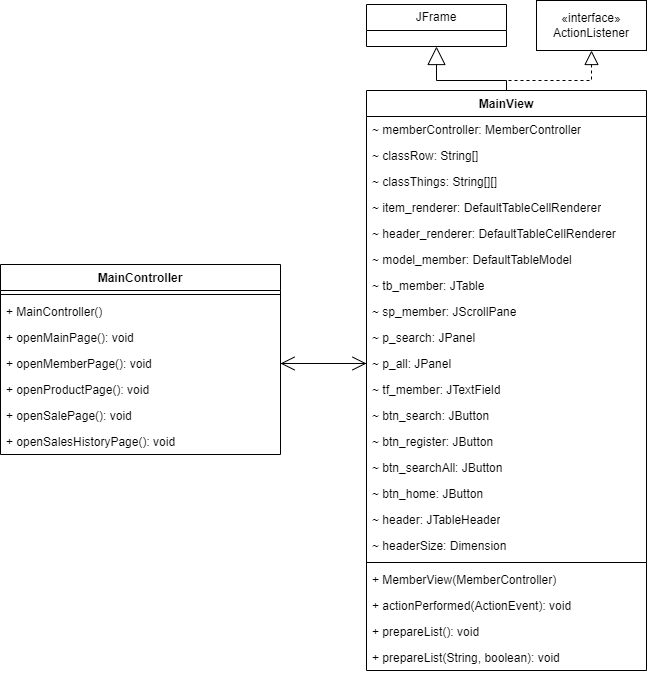

The diagram above was exported from draw.io. Its source (the exported page's mxGraphModel, read from the mxfile embedded in the PNG):
<mxGraphModel dx="744" dy="793" grid="1" gridSize="10" guides="1" tooltips="1" connect="1" arrows="1" fold="1" page="1" pageScale="1" pageWidth="827" pageHeight="1169" math="0" shadow="0">
  <root>
    <mxCell id="WIyWlLk6GJQsqaUBKTNV-0" />
    <mxCell id="WIyWlLk6GJQsqaUBKTNV-1" parent="WIyWlLk6GJQsqaUBKTNV-0" />
    <mxCell id="TAFoZNTJSwuyric8QQyU-0" value="&lt;span style=&quot;text-wrap: nowrap;&quot;&gt;MainController&lt;/span&gt;" style="swimlane;fontStyle=1;align=center;verticalAlign=top;childLayout=stackLayout;horizontal=1;startSize=26;horizontalStack=0;resizeParent=1;resizeParentMax=0;resizeLast=0;collapsible=1;marginBottom=0;whiteSpace=wrap;html=1;" vertex="1" parent="WIyWlLk6GJQsqaUBKTNV-1">
      <mxGeometry x="134" y="414" width="280" height="190" as="geometry" />
    </mxCell>
    <mxCell id="TAFoZNTJSwuyric8QQyU-3" value="" style="line;strokeWidth=1;fillColor=none;align=left;verticalAlign=middle;spacingTop=-1;spacingLeft=3;spacingRight=3;rotatable=0;labelPosition=right;points=[];portConstraint=eastwest;strokeColor=inherit;" vertex="1" parent="TAFoZNTJSwuyric8QQyU-0">
      <mxGeometry y="26" width="280" height="8" as="geometry" />
    </mxCell>
    <mxCell id="TAFoZNTJSwuyric8QQyU-4" value="+ MainController()" style="text;strokeColor=none;fillColor=none;align=left;verticalAlign=top;spacingLeft=4;spacingRight=4;overflow=hidden;rotatable=0;points=[[0,0.5],[1,0.5]];portConstraint=eastwest;whiteSpace=wrap;html=1;" vertex="1" parent="TAFoZNTJSwuyric8QQyU-0">
      <mxGeometry y="34" width="280" height="26" as="geometry" />
    </mxCell>
    <mxCell id="TAFoZNTJSwuyric8QQyU-5" value="+ openMainPage(): void" style="text;strokeColor=none;fillColor=none;align=left;verticalAlign=top;spacingLeft=4;spacingRight=4;overflow=hidden;rotatable=0;points=[[0,0.5],[1,0.5]];portConstraint=eastwest;whiteSpace=wrap;html=1;" vertex="1" parent="TAFoZNTJSwuyric8QQyU-0">
      <mxGeometry y="60" width="280" height="26" as="geometry" />
    </mxCell>
    <mxCell id="TAFoZNTJSwuyric8QQyU-42" value="+ openMemberPage(): void" style="text;strokeColor=none;fillColor=none;align=left;verticalAlign=top;spacingLeft=4;spacingRight=4;overflow=hidden;rotatable=0;points=[[0,0.5],[1,0.5]];portConstraint=eastwest;whiteSpace=wrap;html=1;" vertex="1" parent="TAFoZNTJSwuyric8QQyU-0">
      <mxGeometry y="86" width="280" height="26" as="geometry" />
    </mxCell>
    <mxCell id="TAFoZNTJSwuyric8QQyU-43" value="+ openProductPage(): void" style="text;strokeColor=none;fillColor=none;align=left;verticalAlign=top;spacingLeft=4;spacingRight=4;overflow=hidden;rotatable=0;points=[[0,0.5],[1,0.5]];portConstraint=eastwest;whiteSpace=wrap;html=1;" vertex="1" parent="TAFoZNTJSwuyric8QQyU-0">
      <mxGeometry y="112" width="280" height="26" as="geometry" />
    </mxCell>
    <mxCell id="TAFoZNTJSwuyric8QQyU-44" value="+ openSalePage(): void" style="text;strokeColor=none;fillColor=none;align=left;verticalAlign=top;spacingLeft=4;spacingRight=4;overflow=hidden;rotatable=0;points=[[0,0.5],[1,0.5]];portConstraint=eastwest;whiteSpace=wrap;html=1;" vertex="1" parent="TAFoZNTJSwuyric8QQyU-0">
      <mxGeometry y="138" width="280" height="26" as="geometry" />
    </mxCell>
    <mxCell id="TAFoZNTJSwuyric8QQyU-45" value="+ openSalesHistoryPage(): void" style="text;strokeColor=none;fillColor=none;align=left;verticalAlign=top;spacingLeft=4;spacingRight=4;overflow=hidden;rotatable=0;points=[[0,0.5],[1,0.5]];portConstraint=eastwest;whiteSpace=wrap;html=1;" vertex="1" parent="TAFoZNTJSwuyric8QQyU-0">
      <mxGeometry y="164" width="280" height="26" as="geometry" />
    </mxCell>
    <mxCell id="TAFoZNTJSwuyric8QQyU-14" value="&lt;span style=&quot;text-wrap: nowrap;&quot;&gt;MainView&lt;/span&gt;" style="swimlane;fontStyle=1;align=center;verticalAlign=top;childLayout=stackLayout;horizontal=1;startSize=26;horizontalStack=0;resizeParent=1;resizeParentMax=0;resizeLast=0;collapsible=1;marginBottom=0;whiteSpace=wrap;html=1;" vertex="1" parent="WIyWlLk6GJQsqaUBKTNV-1">
      <mxGeometry x="500" y="240" width="280" height="580" as="geometry" />
    </mxCell>
    <mxCell id="TAFoZNTJSwuyric8QQyU-15" value="&lt;span style=&quot;text-wrap: nowrap;&quot;&gt;~ memberController: MemberController&lt;/span&gt;" style="text;strokeColor=none;fillColor=none;align=left;verticalAlign=top;spacingLeft=4;spacingRight=4;overflow=hidden;rotatable=0;points=[[0,0.5],[1,0.5]];portConstraint=eastwest;whiteSpace=wrap;html=1;" vertex="1" parent="TAFoZNTJSwuyric8QQyU-14">
      <mxGeometry y="26" width="280" height="26" as="geometry" />
    </mxCell>
    <mxCell id="TAFoZNTJSwuyric8QQyU-16" value="&lt;span style=&quot;text-wrap: nowrap;&quot;&gt;~&lt;/span&gt;&lt;span style=&quot;text-wrap: nowrap;&quot;&gt;&amp;nbsp;classRow: String[]&lt;/span&gt;" style="text;strokeColor=none;fillColor=none;align=left;verticalAlign=top;spacingLeft=4;spacingRight=4;overflow=hidden;rotatable=0;points=[[0,0.5],[1,0.5]];portConstraint=eastwest;whiteSpace=wrap;html=1;" vertex="1" parent="TAFoZNTJSwuyric8QQyU-14">
      <mxGeometry y="52" width="280" height="26" as="geometry" />
    </mxCell>
    <mxCell id="TAFoZNTJSwuyric8QQyU-17" value="&lt;span style=&quot;text-wrap: nowrap;&quot;&gt;~&lt;/span&gt;&lt;span style=&quot;text-wrap: nowrap;&quot;&gt;&amp;nbsp;classThings: String[][]&lt;/span&gt;" style="text;strokeColor=none;fillColor=none;align=left;verticalAlign=top;spacingLeft=4;spacingRight=4;overflow=hidden;rotatable=0;points=[[0,0.5],[1,0.5]];portConstraint=eastwest;whiteSpace=wrap;html=1;" vertex="1" parent="TAFoZNTJSwuyric8QQyU-14">
      <mxGeometry y="78" width="280" height="26" as="geometry" />
    </mxCell>
    <mxCell id="TAFoZNTJSwuyric8QQyU-18" value="&lt;span style=&quot;text-wrap: nowrap;&quot;&gt;~&lt;/span&gt;&lt;span style=&quot;text-wrap: nowrap;&quot;&gt;&amp;nbsp;item_renderer: DefaultTableCellRenderer&lt;/span&gt;" style="text;strokeColor=none;fillColor=none;align=left;verticalAlign=top;spacingLeft=4;spacingRight=4;overflow=hidden;rotatable=0;points=[[0,0.5],[1,0.5]];portConstraint=eastwest;whiteSpace=wrap;html=1;" vertex="1" parent="TAFoZNTJSwuyric8QQyU-14">
      <mxGeometry y="104" width="280" height="26" as="geometry" />
    </mxCell>
    <mxCell id="TAFoZNTJSwuyric8QQyU-19" value="&lt;span style=&quot;text-wrap: nowrap;&quot;&gt;~&lt;/span&gt;&lt;span style=&quot;text-wrap: nowrap;&quot;&gt;&amp;nbsp;header_renderer: DefaultTableCellRenderer&lt;/span&gt;" style="text;strokeColor=none;fillColor=none;align=left;verticalAlign=top;spacingLeft=4;spacingRight=4;overflow=hidden;rotatable=0;points=[[0,0.5],[1,0.5]];portConstraint=eastwest;whiteSpace=wrap;html=1;" vertex="1" parent="TAFoZNTJSwuyric8QQyU-14">
      <mxGeometry y="130" width="280" height="26" as="geometry" />
    </mxCell>
    <mxCell id="TAFoZNTJSwuyric8QQyU-20" value="&lt;span style=&quot;text-wrap: nowrap;&quot;&gt;~&lt;/span&gt;&lt;span style=&quot;text-wrap: nowrap;&quot;&gt;&amp;nbsp;model_member: DefaultTableModel&lt;/span&gt;" style="text;strokeColor=none;fillColor=none;align=left;verticalAlign=top;spacingLeft=4;spacingRight=4;overflow=hidden;rotatable=0;points=[[0,0.5],[1,0.5]];portConstraint=eastwest;whiteSpace=wrap;html=1;" vertex="1" parent="TAFoZNTJSwuyric8QQyU-14">
      <mxGeometry y="156" width="280" height="26" as="geometry" />
    </mxCell>
    <mxCell id="TAFoZNTJSwuyric8QQyU-21" value="&lt;span style=&quot;text-wrap: nowrap;&quot;&gt;~&lt;/span&gt;&lt;span style=&quot;text-wrap: nowrap;&quot;&gt;&amp;nbsp;tb_member: JTable&lt;/span&gt;" style="text;strokeColor=none;fillColor=none;align=left;verticalAlign=top;spacingLeft=4;spacingRight=4;overflow=hidden;rotatable=0;points=[[0,0.5],[1,0.5]];portConstraint=eastwest;whiteSpace=wrap;html=1;" vertex="1" parent="TAFoZNTJSwuyric8QQyU-14">
      <mxGeometry y="182" width="280" height="26" as="geometry" />
    </mxCell>
    <mxCell id="TAFoZNTJSwuyric8QQyU-22" value="&lt;span style=&quot;text-wrap: nowrap;&quot;&gt;~&lt;/span&gt;&lt;span style=&quot;text-wrap: nowrap;&quot;&gt;&amp;nbsp;sp_member: JScrollPane&lt;/span&gt;" style="text;strokeColor=none;fillColor=none;align=left;verticalAlign=top;spacingLeft=4;spacingRight=4;overflow=hidden;rotatable=0;points=[[0,0.5],[1,0.5]];portConstraint=eastwest;whiteSpace=wrap;html=1;" vertex="1" parent="TAFoZNTJSwuyric8QQyU-14">
      <mxGeometry y="208" width="280" height="26" as="geometry" />
    </mxCell>
    <mxCell id="TAFoZNTJSwuyric8QQyU-23" value="&lt;span style=&quot;text-wrap: nowrap;&quot;&gt;~&lt;/span&gt;&lt;span style=&quot;text-wrap: nowrap;&quot;&gt;&amp;nbsp;p_search: JPanel&lt;/span&gt;" style="text;strokeColor=none;fillColor=none;align=left;verticalAlign=top;spacingLeft=4;spacingRight=4;overflow=hidden;rotatable=0;points=[[0,0.5],[1,0.5]];portConstraint=eastwest;whiteSpace=wrap;html=1;" vertex="1" parent="TAFoZNTJSwuyric8QQyU-14">
      <mxGeometry y="234" width="280" height="26" as="geometry" />
    </mxCell>
    <mxCell id="TAFoZNTJSwuyric8QQyU-24" value="&lt;span style=&quot;text-wrap: nowrap;&quot;&gt;~&amp;nbsp;&lt;/span&gt;&lt;span style=&quot;text-wrap: nowrap;&quot;&gt;p_all: JPanel&lt;/span&gt;" style="text;strokeColor=none;fillColor=none;align=left;verticalAlign=top;spacingLeft=4;spacingRight=4;overflow=hidden;rotatable=0;points=[[0,0.5],[1,0.5]];portConstraint=eastwest;whiteSpace=wrap;html=1;" vertex="1" parent="TAFoZNTJSwuyric8QQyU-14">
      <mxGeometry y="260" width="280" height="26" as="geometry" />
    </mxCell>
    <mxCell id="TAFoZNTJSwuyric8QQyU-25" value="&lt;span style=&quot;text-wrap: nowrap;&quot;&gt;~&lt;/span&gt;&lt;span style=&quot;text-wrap: nowrap;&quot;&gt;&amp;nbsp;tf_member:&amp;nbsp;JTextField&lt;/span&gt;" style="text;strokeColor=none;fillColor=none;align=left;verticalAlign=top;spacingLeft=4;spacingRight=4;overflow=hidden;rotatable=0;points=[[0,0.5],[1,0.5]];portConstraint=eastwest;whiteSpace=wrap;html=1;" vertex="1" parent="TAFoZNTJSwuyric8QQyU-14">
      <mxGeometry y="286" width="280" height="26" as="geometry" />
    </mxCell>
    <mxCell id="TAFoZNTJSwuyric8QQyU-26" value="&lt;span style=&quot;text-wrap: nowrap;&quot;&gt;~&lt;/span&gt;&lt;span style=&quot;text-wrap: nowrap;&quot;&gt;&amp;nbsp;btn_search:&amp;nbsp;JButton&lt;/span&gt;" style="text;strokeColor=none;fillColor=none;align=left;verticalAlign=top;spacingLeft=4;spacingRight=4;overflow=hidden;rotatable=0;points=[[0,0.5],[1,0.5]];portConstraint=eastwest;whiteSpace=wrap;html=1;" vertex="1" parent="TAFoZNTJSwuyric8QQyU-14">
      <mxGeometry y="312" width="280" height="26" as="geometry" />
    </mxCell>
    <mxCell id="TAFoZNTJSwuyric8QQyU-27" value="&lt;span style=&quot;text-wrap: nowrap;&quot;&gt;~&lt;/span&gt;&lt;span style=&quot;text-wrap: nowrap;&quot;&gt;&amp;nbsp;btn_register:&amp;nbsp;JButton&lt;/span&gt;" style="text;strokeColor=none;fillColor=none;align=left;verticalAlign=top;spacingLeft=4;spacingRight=4;overflow=hidden;rotatable=0;points=[[0,0.5],[1,0.5]];portConstraint=eastwest;whiteSpace=wrap;html=1;" vertex="1" parent="TAFoZNTJSwuyric8QQyU-14">
      <mxGeometry y="338" width="280" height="26" as="geometry" />
    </mxCell>
    <mxCell id="TAFoZNTJSwuyric8QQyU-28" value="&lt;span style=&quot;text-wrap: nowrap;&quot;&gt;~&amp;nbsp;&lt;/span&gt;&lt;span style=&quot;text-wrap: nowrap;&quot;&gt;btn_searchAll:&amp;nbsp;JButton&lt;/span&gt;" style="text;strokeColor=none;fillColor=none;align=left;verticalAlign=top;spacingLeft=4;spacingRight=4;overflow=hidden;rotatable=0;points=[[0,0.5],[1,0.5]];portConstraint=eastwest;whiteSpace=wrap;html=1;" vertex="1" parent="TAFoZNTJSwuyric8QQyU-14">
      <mxGeometry y="364" width="280" height="26" as="geometry" />
    </mxCell>
    <mxCell id="TAFoZNTJSwuyric8QQyU-29" value="&lt;span style=&quot;text-wrap: nowrap;&quot;&gt;~&lt;/span&gt;&lt;span style=&quot;text-wrap: nowrap;&quot;&gt;&amp;nbsp;btn_home:&amp;nbsp;JButton&lt;/span&gt;" style="text;strokeColor=none;fillColor=none;align=left;verticalAlign=top;spacingLeft=4;spacingRight=4;overflow=hidden;rotatable=0;points=[[0,0.5],[1,0.5]];portConstraint=eastwest;whiteSpace=wrap;html=1;" vertex="1" parent="TAFoZNTJSwuyric8QQyU-14">
      <mxGeometry y="390" width="280" height="26" as="geometry" />
    </mxCell>
    <mxCell id="TAFoZNTJSwuyric8QQyU-30" value="&lt;span style=&quot;text-wrap: nowrap;&quot;&gt;~&lt;/span&gt;&lt;span style=&quot;text-wrap: nowrap;&quot;&gt;&amp;nbsp;header:&amp;nbsp;JTableHeader&lt;/span&gt;" style="text;strokeColor=none;fillColor=none;align=left;verticalAlign=top;spacingLeft=4;spacingRight=4;overflow=hidden;rotatable=0;points=[[0,0.5],[1,0.5]];portConstraint=eastwest;whiteSpace=wrap;html=1;" vertex="1" parent="TAFoZNTJSwuyric8QQyU-14">
      <mxGeometry y="416" width="280" height="26" as="geometry" />
    </mxCell>
    <mxCell id="TAFoZNTJSwuyric8QQyU-31" value="&lt;span style=&quot;text-wrap: nowrap;&quot;&gt;~&lt;/span&gt;&lt;span style=&quot;text-wrap: nowrap;&quot;&gt;&amp;nbsp;headerSize:&amp;nbsp;Dimension&lt;/span&gt;" style="text;strokeColor=none;fillColor=none;align=left;verticalAlign=top;spacingLeft=4;spacingRight=4;overflow=hidden;rotatable=0;points=[[0,0.5],[1,0.5]];portConstraint=eastwest;whiteSpace=wrap;html=1;" vertex="1" parent="TAFoZNTJSwuyric8QQyU-14">
      <mxGeometry y="442" width="280" height="26" as="geometry" />
    </mxCell>
    <mxCell id="TAFoZNTJSwuyric8QQyU-32" value="" style="line;strokeWidth=1;fillColor=none;align=left;verticalAlign=middle;spacingTop=-1;spacingLeft=3;spacingRight=3;rotatable=0;labelPosition=right;points=[];portConstraint=eastwest;strokeColor=inherit;" vertex="1" parent="TAFoZNTJSwuyric8QQyU-14">
      <mxGeometry y="468" width="280" height="8" as="geometry" />
    </mxCell>
    <mxCell id="TAFoZNTJSwuyric8QQyU-33" value="+ MemberView(MemberController)" style="text;strokeColor=none;fillColor=none;align=left;verticalAlign=top;spacingLeft=4;spacingRight=4;overflow=hidden;rotatable=0;points=[[0,0.5],[1,0.5]];portConstraint=eastwest;whiteSpace=wrap;html=1;" vertex="1" parent="TAFoZNTJSwuyric8QQyU-14">
      <mxGeometry y="476" width="280" height="26" as="geometry" />
    </mxCell>
    <mxCell id="TAFoZNTJSwuyric8QQyU-34" value="+ actionPerformed(&lt;span style=&quot;background-color: initial;&quot;&gt;ActionEvent): void&lt;/span&gt;" style="text;strokeColor=none;fillColor=none;align=left;verticalAlign=top;spacingLeft=4;spacingRight=4;overflow=hidden;rotatable=0;points=[[0,0.5],[1,0.5]];portConstraint=eastwest;whiteSpace=wrap;html=1;" vertex="1" parent="TAFoZNTJSwuyric8QQyU-14">
      <mxGeometry y="502" width="280" height="26" as="geometry" />
    </mxCell>
    <mxCell id="TAFoZNTJSwuyric8QQyU-35" value="+ prepareList(&lt;span style=&quot;background-color: initial;&quot;&gt;): void&lt;/span&gt;" style="text;strokeColor=none;fillColor=none;align=left;verticalAlign=top;spacingLeft=4;spacingRight=4;overflow=hidden;rotatable=0;points=[[0,0.5],[1,0.5]];portConstraint=eastwest;whiteSpace=wrap;html=1;" vertex="1" parent="TAFoZNTJSwuyric8QQyU-14">
      <mxGeometry y="528" width="280" height="26" as="geometry" />
    </mxCell>
    <mxCell id="TAFoZNTJSwuyric8QQyU-36" value="+ prepareList(&lt;span style=&quot;background-color: initial;&quot;&gt;String, boolean): void&lt;/span&gt;" style="text;strokeColor=none;fillColor=none;align=left;verticalAlign=top;spacingLeft=4;spacingRight=4;overflow=hidden;rotatable=0;points=[[0,0.5],[1,0.5]];portConstraint=eastwest;whiteSpace=wrap;html=1;" vertex="1" parent="TAFoZNTJSwuyric8QQyU-14">
      <mxGeometry y="554" width="280" height="26" as="geometry" />
    </mxCell>
    <mxCell id="TAFoZNTJSwuyric8QQyU-37" value="JFrame" style="swimlane;fontStyle=0;childLayout=stackLayout;horizontal=1;startSize=26;fillColor=none;horizontalStack=0;resizeParent=1;resizeParentMax=0;resizeLast=0;collapsible=1;marginBottom=0;whiteSpace=wrap;html=1;" vertex="1" parent="WIyWlLk6GJQsqaUBKTNV-1">
      <mxGeometry x="500" y="154" width="140" height="42" as="geometry" />
    </mxCell>
    <mxCell id="TAFoZNTJSwuyric8QQyU-38" value="«interface»&lt;br&gt;ActionListener" style="html=1;whiteSpace=wrap;" vertex="1" parent="WIyWlLk6GJQsqaUBKTNV-1">
      <mxGeometry x="670" y="150" width="110" height="50" as="geometry" />
    </mxCell>
    <mxCell id="TAFoZNTJSwuyric8QQyU-39" value="" style="endArrow=block;dashed=1;endFill=0;endSize=12;html=1;rounded=0;exitX=0.5;exitY=0;exitDx=0;exitDy=0;entryX=0.5;entryY=1;entryDx=0;entryDy=0;" edge="1" parent="WIyWlLk6GJQsqaUBKTNV-1" source="TAFoZNTJSwuyric8QQyU-14" target="TAFoZNTJSwuyric8QQyU-38">
      <mxGeometry width="160" relative="1" as="geometry">
        <mxPoint x="760" y="210" as="sourcePoint" />
        <mxPoint x="590" y="165" as="targetPoint" />
        <Array as="points">
          <mxPoint x="640" y="230" />
          <mxPoint x="725" y="230" />
        </Array>
      </mxGeometry>
    </mxCell>
    <mxCell id="TAFoZNTJSwuyric8QQyU-40" value="" style="endArrow=block;endSize=16;endFill=0;html=1;rounded=0;entryX=0.5;entryY=1;entryDx=0;entryDy=0;exitX=0.5;exitY=0;exitDx=0;exitDy=0;" edge="1" parent="WIyWlLk6GJQsqaUBKTNV-1" source="TAFoZNTJSwuyric8QQyU-14" target="TAFoZNTJSwuyric8QQyU-37">
      <mxGeometry x="0.01" width="160" relative="1" as="geometry">
        <mxPoint x="830" y="170" as="sourcePoint" />
        <mxPoint x="450" y="1020" as="targetPoint" />
        <Array as="points">
          <mxPoint x="640" y="230" />
          <mxPoint x="570" y="230" />
        </Array>
        <mxPoint as="offset" />
      </mxGeometry>
    </mxCell>
    <mxCell id="TAFoZNTJSwuyric8QQyU-47" value="" style="endArrow=open;endFill=1;endSize=12;html=1;rounded=0;exitX=1;exitY=0.5;exitDx=0;exitDy=0;" edge="1" parent="WIyWlLk6GJQsqaUBKTNV-1" source="TAFoZNTJSwuyric8QQyU-42">
      <mxGeometry width="160" relative="1" as="geometry">
        <mxPoint x="430" y="460" as="sourcePoint" />
        <mxPoint x="500" y="513" as="targetPoint" />
      </mxGeometry>
    </mxCell>
    <mxCell id="TAFoZNTJSwuyric8QQyU-48" value="" style="endArrow=open;endFill=1;endSize=12;html=1;rounded=0;exitX=0;exitY=0.5;exitDx=0;exitDy=0;entryX=1;entryY=0.5;entryDx=0;entryDy=0;" edge="1" parent="WIyWlLk6GJQsqaUBKTNV-1" source="TAFoZNTJSwuyric8QQyU-24" target="TAFoZNTJSwuyric8QQyU-42">
      <mxGeometry width="160" relative="1" as="geometry">
        <mxPoint x="490" y="560" as="sourcePoint" />
        <mxPoint x="430" y="550" as="targetPoint" />
      </mxGeometry>
    </mxCell>
  </root>
</mxGraphModel>